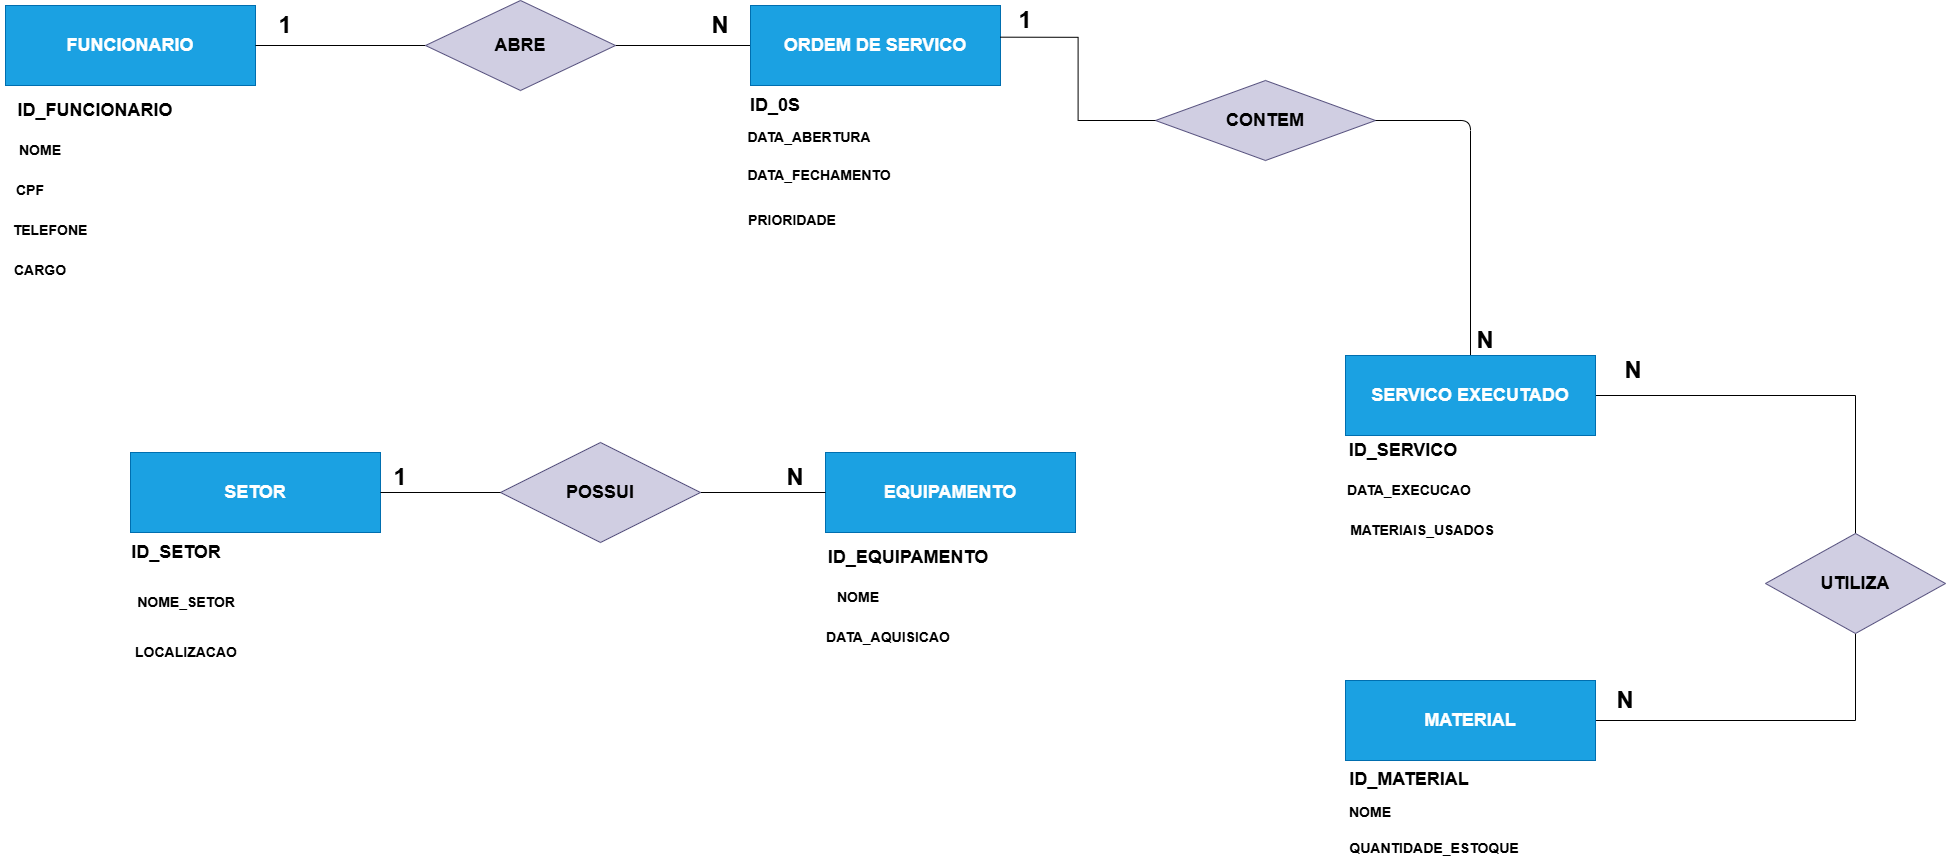

The diagram above was exported from draw.io. Its source (the exported page's mxGraphModel, read from the mxfile embedded in the PNG):
<mxGraphModel dx="2426" dy="1408" grid="0" gridSize="10" guides="1" tooltips="1" connect="1" arrows="1" fold="1" page="1" pageScale="1" pageWidth="200" pageHeight="200" background="none" math="0" shadow="0" adaptiveColors="none">
  <root>
    <mxCell id="0" />
    <mxCell id="1" parent="0" />
    <mxCell id="b3k8ZAodKwxbOx4SAByO-1" value="&lt;b&gt;&lt;font style=&quot;font-size: 18px;&quot;&gt;FUNCIONARIO&lt;/font&gt;&lt;/b&gt;" style="rounded=0;whiteSpace=wrap;html=1;fillColor=#1ba1e2;strokeColor=#006EAF;fontColor=#ffffff;" vertex="1" parent="1">
      <mxGeometry x="120" y="-100" width="250" height="80" as="geometry" />
    </mxCell>
    <mxCell id="b3k8ZAodKwxbOx4SAByO-168" style="edgeStyle=orthogonalEdgeStyle;rounded=0;orthogonalLoop=1;jettySize=auto;html=1;entryX=1;entryY=0.5;entryDx=0;entryDy=0;endArrow=none;endFill=0;" edge="1" parent="1" source="b3k8ZAodKwxbOx4SAByO-56" target="b3k8ZAodKwxbOx4SAByO-1">
      <mxGeometry relative="1" as="geometry" />
    </mxCell>
    <mxCell id="b3k8ZAodKwxbOx4SAByO-172" style="edgeStyle=orthogonalEdgeStyle;rounded=0;orthogonalLoop=1;jettySize=auto;html=1;entryX=0;entryY=0.5;entryDx=0;entryDy=0;endArrow=none;endFill=0;" edge="1" parent="1" source="b3k8ZAodKwxbOx4SAByO-56" target="b3k8ZAodKwxbOx4SAByO-75">
      <mxGeometry relative="1" as="geometry" />
    </mxCell>
    <mxCell id="b3k8ZAodKwxbOx4SAByO-56" value="&lt;b&gt;&lt;font style=&quot;font-size: 18px;&quot;&gt;ABRE&lt;/font&gt;&lt;/b&gt;" style="rhombus;whiteSpace=wrap;html=1;rounded=0;fillColor=#d0cee2;strokeColor=#56517e;" vertex="1" parent="1">
      <mxGeometry x="540" y="-105" width="190" height="90" as="geometry" />
    </mxCell>
    <mxCell id="b3k8ZAodKwxbOx4SAByO-75" value="&lt;font style=&quot;font-size: 18px;&quot;&gt;&lt;b&gt;ORDEM DE SERVICO&lt;/b&gt;&lt;/font&gt;" style="rounded=0;whiteSpace=wrap;html=1;fillColor=#1ba1e2;strokeColor=#006EAF;fontColor=#ffffff;" vertex="1" parent="1">
      <mxGeometry x="865" y="-100" width="250" height="80" as="geometry" />
    </mxCell>
    <mxCell id="b3k8ZAodKwxbOx4SAByO-139" value="&lt;font style=&quot;font-size: 18px;&quot;&gt;&lt;b&gt;CONTEM&lt;/b&gt;&lt;/font&gt;" style="rhombus;whiteSpace=wrap;html=1;rounded=0;fillColor=#d0cee2;strokeColor=#56517e;" vertex="1" parent="1">
      <mxGeometry x="1270" y="-25" width="220" height="80" as="geometry" />
    </mxCell>
    <mxCell id="b3k8ZAodKwxbOx4SAByO-146" style="edgeStyle=orthogonalEdgeStyle;rounded=0;orthogonalLoop=1;jettySize=auto;html=1;entryX=0.998;entryY=0.396;entryDx=0;entryDy=0;entryPerimeter=0;endArrow=none;endFill=0;" edge="1" parent="1" source="b3k8ZAodKwxbOx4SAByO-139" target="b3k8ZAodKwxbOx4SAByO-75">
      <mxGeometry relative="1" as="geometry" />
    </mxCell>
    <mxCell id="b3k8ZAodKwxbOx4SAByO-169" value="&lt;b&gt;&lt;font style=&quot;font-size: 24px;&quot;&gt;1&lt;/font&gt;&lt;/b&gt;" style="text;html=1;whiteSpace=wrap;strokeColor=none;fillColor=none;align=center;verticalAlign=middle;rounded=0;" vertex="1" parent="1">
      <mxGeometry x="370" y="-95" width="60" height="30" as="geometry" />
    </mxCell>
    <mxCell id="b3k8ZAodKwxbOx4SAByO-173" value="&lt;font style=&quot;font-size: 24px;&quot;&gt;&lt;b&gt;N&lt;/b&gt;&lt;/font&gt;" style="text;html=1;whiteSpace=wrap;strokeColor=none;fillColor=none;align=center;verticalAlign=middle;rounded=0;" vertex="1" parent="1">
      <mxGeometry x="805" y="-95" width="60" height="30" as="geometry" />
    </mxCell>
    <mxCell id="b3k8ZAodKwxbOx4SAByO-176" value="&lt;b&gt;&lt;font style=&quot;font-size: 24px;&quot;&gt;1&lt;/font&gt;&lt;/b&gt;" style="text;html=1;whiteSpace=wrap;strokeColor=none;fillColor=none;align=center;verticalAlign=middle;rounded=0;" vertex="1" parent="1">
      <mxGeometry x="1110" y="-100" width="60" height="30" as="geometry" />
    </mxCell>
    <mxCell id="b3k8ZAodKwxbOx4SAByO-182" style="edgeStyle=orthogonalEdgeStyle;rounded=0;orthogonalLoop=1;jettySize=auto;html=1;entryX=0.5;entryY=0;entryDx=0;entryDy=0;endArrow=none;endFill=0;" edge="1" parent="1" source="b3k8ZAodKwxbOx4SAByO-183" target="b3k8ZAodKwxbOx4SAByO-193">
      <mxGeometry relative="1" as="geometry" />
    </mxCell>
    <mxCell id="b3k8ZAodKwxbOx4SAByO-199" style="edgeStyle=orthogonalEdgeStyle;orthogonalLoop=1;jettySize=auto;html=1;entryX=1;entryY=0.5;entryDx=0;entryDy=0;endArrow=none;endFill=0;" edge="1" parent="1" source="b3k8ZAodKwxbOx4SAByO-183" target="b3k8ZAodKwxbOx4SAByO-139">
      <mxGeometry relative="1" as="geometry" />
    </mxCell>
    <mxCell id="b3k8ZAodKwxbOx4SAByO-183" value="&lt;font style=&quot;font-size: 18px;&quot;&gt;&lt;b&gt;SERVICO EXECUTADO&lt;/b&gt;&lt;/font&gt;" style="rounded=0;whiteSpace=wrap;html=1;fontSize=14;fillColor=#1ba1e2;strokeColor=#006EAF;fontColor=#ffffff;" vertex="1" parent="1">
      <mxGeometry x="1460" y="250" width="250" height="80" as="geometry" />
    </mxCell>
    <mxCell id="b3k8ZAodKwxbOx4SAByO-187" style="edgeStyle=orthogonalEdgeStyle;rounded=0;orthogonalLoop=1;jettySize=auto;html=1;exitX=0.5;exitY=1;exitDx=0;exitDy=0;" edge="1" parent="1" source="b3k8ZAodKwxbOx4SAByO-183" target="b3k8ZAodKwxbOx4SAByO-183">
      <mxGeometry relative="1" as="geometry" />
    </mxCell>
    <mxCell id="b3k8ZAodKwxbOx4SAByO-188" style="edgeStyle=orthogonalEdgeStyle;rounded=0;orthogonalLoop=1;jettySize=auto;html=1;entryX=0.5;entryY=1;entryDx=0;entryDy=0;endArrow=none;endFill=0;" edge="1" parent="1" source="b3k8ZAodKwxbOx4SAByO-189" target="b3k8ZAodKwxbOx4SAByO-193">
      <mxGeometry relative="1" as="geometry" />
    </mxCell>
    <mxCell id="b3k8ZAodKwxbOx4SAByO-189" value="&lt;font style=&quot;font-size: 18px;&quot;&gt;&lt;b&gt;MATERIAL&lt;/b&gt;&lt;/font&gt;" style="rounded=0;whiteSpace=wrap;html=1;fillColor=#1ba1e2;strokeColor=#006EAF;fontColor=#ffffff;" vertex="1" parent="1">
      <mxGeometry x="1460" y="575" width="250" height="80" as="geometry" />
    </mxCell>
    <mxCell id="b3k8ZAodKwxbOx4SAByO-193" value="&lt;font style=&quot;font-size: 18px;&quot;&gt;&lt;b&gt;UTILIZA&lt;/b&gt;&lt;/font&gt;" style="rhombus;whiteSpace=wrap;html=1;rounded=0;fillColor=#d0cee2;strokeColor=#56517e;" vertex="1" parent="1">
      <mxGeometry x="1880" y="428" width="180" height="100" as="geometry" />
    </mxCell>
    <mxCell id="b3k8ZAodKwxbOx4SAByO-194" value="&lt;b&gt;&lt;font style=&quot;font-size: 24px;&quot;&gt;N&lt;/font&gt;&lt;/b&gt;" style="text;html=1;whiteSpace=wrap;strokeColor=none;fillColor=none;align=center;verticalAlign=middle;rounded=0;" vertex="1" parent="1">
      <mxGeometry x="1570" y="220" width="60" height="30" as="geometry" />
    </mxCell>
    <mxCell id="b3k8ZAodKwxbOx4SAByO-195" value="&lt;font style=&quot;font-size: 24px;&quot;&gt;&lt;b&gt;N&lt;/b&gt;&lt;/font&gt;" style="text;html=1;whiteSpace=wrap;strokeColor=none;fillColor=none;align=center;verticalAlign=middle;rounded=0;" vertex="1" parent="1">
      <mxGeometry x="1718" y="250" width="60" height="30" as="geometry" />
    </mxCell>
    <mxCell id="b3k8ZAodKwxbOx4SAByO-196" value="&lt;font style=&quot;font-size: 24px;&quot;&gt;&lt;b&gt;N&lt;/b&gt;&lt;/font&gt;" style="text;html=1;whiteSpace=wrap;strokeColor=none;fillColor=none;align=center;verticalAlign=middle;rounded=0;" vertex="1" parent="1">
      <mxGeometry x="1710" y="580" width="60" height="30" as="geometry" />
    </mxCell>
    <mxCell id="b3k8ZAodKwxbOx4SAByO-240" value="&lt;font style=&quot;font-size: 18px;&quot;&gt;&lt;b style=&quot;&quot;&gt;ID_FUNCIONARIO&lt;/b&gt;&lt;/font&gt;" style="text;html=1;whiteSpace=wrap;strokeColor=none;fillColor=none;align=center;verticalAlign=middle;rounded=0;" vertex="1" parent="1">
      <mxGeometry x="180" y="-10" width="60" height="30" as="geometry" />
    </mxCell>
    <mxCell id="b3k8ZAodKwxbOx4SAByO-241" value="&lt;font style=&quot;font-size: 14px;&quot;&gt;NOME&lt;/font&gt;" style="text;html=1;whiteSpace=wrap;strokeColor=none;fillColor=none;align=center;verticalAlign=middle;rounded=0;fontStyle=1" vertex="1" parent="1">
      <mxGeometry x="125" y="30" width="60" height="30" as="geometry" />
    </mxCell>
    <mxCell id="b3k8ZAodKwxbOx4SAByO-242" value="&lt;font style=&quot;font-size: 14px;&quot;&gt;CPF&lt;/font&gt;" style="text;html=1;whiteSpace=wrap;strokeColor=none;fillColor=none;align=center;verticalAlign=middle;rounded=0;fontStyle=1" vertex="1" parent="1">
      <mxGeometry x="115" y="70" width="60" height="30" as="geometry" />
    </mxCell>
    <mxCell id="b3k8ZAodKwxbOx4SAByO-243" value="&lt;font style=&quot;font-size: 14px;&quot;&gt;TELEFONE&lt;/font&gt;" style="text;html=1;whiteSpace=wrap;strokeColor=none;fillColor=none;align=center;verticalAlign=middle;rounded=0;fontStyle=1" vertex="1" parent="1">
      <mxGeometry x="135" y="110" width="60" height="30" as="geometry" />
    </mxCell>
    <mxCell id="b3k8ZAodKwxbOx4SAByO-244" value="&lt;font style=&quot;font-size: 14px;&quot;&gt;CARGO&lt;/font&gt;" style="text;html=1;whiteSpace=wrap;strokeColor=none;fillColor=none;align=center;verticalAlign=middle;rounded=0;fontStyle=1" vertex="1" parent="1">
      <mxGeometry x="125" y="150" width="60" height="30" as="geometry" />
    </mxCell>
    <mxCell id="b3k8ZAodKwxbOx4SAByO-245" value="&lt;font style=&quot;font-size: 18px;&quot;&gt;&lt;b&gt;SETOR&lt;/b&gt;&lt;/font&gt;" style="rounded=0;whiteSpace=wrap;html=1;fillColor=#1ba1e2;fontColor=#ffffff;strokeColor=#006EAF;" vertex="1" parent="1">
      <mxGeometry x="245" y="347" width="250" height="80" as="geometry" />
    </mxCell>
    <mxCell id="b3k8ZAodKwxbOx4SAByO-249" value="&lt;font style=&quot;font-size: 18px;&quot;&gt;&lt;b&gt;EQUIPAMENTO&lt;/b&gt;&lt;/font&gt;" style="rounded=0;whiteSpace=wrap;html=1;fillColor=#1ba1e2;strokeColor=#006EAF;fontColor=#ffffff;" vertex="1" parent="1">
      <mxGeometry x="940" y="347" width="250" height="80" as="geometry" />
    </mxCell>
    <mxCell id="b3k8ZAodKwxbOx4SAByO-253" style="edgeStyle=orthogonalEdgeStyle;rounded=0;orthogonalLoop=1;jettySize=auto;html=1;entryX=0;entryY=0.5;entryDx=0;entryDy=0;endArrow=none;endFill=0;" edge="1" parent="1" source="b3k8ZAodKwxbOx4SAByO-254" target="b3k8ZAodKwxbOx4SAByO-249">
      <mxGeometry relative="1" as="geometry" />
    </mxCell>
    <mxCell id="b3k8ZAodKwxbOx4SAByO-254" value="&lt;font style=&quot;font-size: 18px;&quot;&gt;&lt;b&gt;POSSUI&lt;/b&gt;&lt;/font&gt;" style="rhombus;whiteSpace=wrap;html=1;rounded=0;fillColor=#d0cee2;strokeColor=#56517e;" vertex="1" parent="1">
      <mxGeometry x="615" y="337" width="200" height="100" as="geometry" />
    </mxCell>
    <mxCell id="b3k8ZAodKwxbOx4SAByO-255" style="edgeStyle=orthogonalEdgeStyle;rounded=0;orthogonalLoop=1;jettySize=auto;html=1;endArrow=none;endFill=0;" edge="1" parent="1" source="b3k8ZAodKwxbOx4SAByO-254" target="b3k8ZAodKwxbOx4SAByO-245">
      <mxGeometry relative="1" as="geometry" />
    </mxCell>
    <mxCell id="b3k8ZAodKwxbOx4SAByO-256" value="&lt;b&gt;&lt;font style=&quot;font-size: 24px;&quot;&gt;1&lt;/font&gt;&lt;/b&gt;" style="text;html=1;whiteSpace=wrap;strokeColor=none;fillColor=none;align=center;verticalAlign=middle;rounded=0;" vertex="1" parent="1">
      <mxGeometry x="485" y="357" width="60" height="30" as="geometry" />
    </mxCell>
    <mxCell id="b3k8ZAodKwxbOx4SAByO-257" value="&lt;b&gt;&lt;font style=&quot;font-size: 24px;&quot;&gt;N&lt;/font&gt;&lt;/b&gt;" style="text;html=1;whiteSpace=wrap;strokeColor=none;fillColor=none;align=center;verticalAlign=middle;rounded=0;" vertex="1" parent="1">
      <mxGeometry x="880" y="357" width="60" height="30" as="geometry" />
    </mxCell>
    <mxCell id="b3k8ZAodKwxbOx4SAByO-258" value="&lt;span&gt;&lt;font style=&quot;font-size: 18px;&quot;&gt;ID_MATERIAL&lt;/font&gt;&lt;/span&gt;" style="text;html=1;whiteSpace=wrap;strokeColor=none;fillColor=none;align=center;verticalAlign=middle;rounded=0;fontSize=14;fontStyle=1" vertex="1" parent="1">
      <mxGeometry x="1494" y="659" width="60" height="30" as="geometry" />
    </mxCell>
    <mxCell id="b3k8ZAodKwxbOx4SAByO-259" value="NOME" style="text;html=1;whiteSpace=wrap;strokeColor=none;fillColor=none;align=center;verticalAlign=middle;rounded=0;fontSize=14;fontStyle=1" vertex="1" parent="1">
      <mxGeometry x="1455" y="692" width="60" height="30" as="geometry" />
    </mxCell>
    <mxCell id="b3k8ZAodKwxbOx4SAByO-260" value="QUANTIDADE_ESTOQUE" style="text;html=1;whiteSpace=wrap;strokeColor=none;fillColor=none;align=center;verticalAlign=middle;rounded=0;fontSize=14;fontStyle=1" vertex="1" parent="1">
      <mxGeometry x="1519" y="728" width="60" height="30" as="geometry" />
    </mxCell>
    <mxCell id="b3k8ZAodKwxbOx4SAByO-271" value="&lt;b&gt;&lt;font style=&quot;font-size: 18px;&quot;&gt;ID_SERVICO&lt;/font&gt;&lt;/b&gt;" style="text;html=1;whiteSpace=wrap;strokeColor=none;fillColor=none;align=center;verticalAlign=middle;rounded=0;fontSize=14;" vertex="1" parent="1">
      <mxGeometry x="1488" y="330" width="60" height="30" as="geometry" />
    </mxCell>
    <mxCell id="b3k8ZAodKwxbOx4SAByO-272" value="DATA_EXECUCAO" style="text;html=1;whiteSpace=wrap;strokeColor=none;fillColor=none;align=center;verticalAlign=middle;rounded=0;fontSize=14;fontStyle=1" vertex="1" parent="1">
      <mxGeometry x="1494" y="370" width="60" height="30" as="geometry" />
    </mxCell>
    <mxCell id="b3k8ZAodKwxbOx4SAByO-273" value="MATERIAIS_USADOS" style="text;html=1;whiteSpace=wrap;strokeColor=none;fillColor=none;align=center;verticalAlign=middle;rounded=0;fontSize=14;fontStyle=1" vertex="1" parent="1">
      <mxGeometry x="1507" y="410" width="60" height="30" as="geometry" />
    </mxCell>
    <mxCell id="b3k8ZAodKwxbOx4SAByO-274" value="&lt;font style=&quot;font-size: 18px;&quot;&gt;&lt;span style=&quot;&quot;&gt;ID_EQUIPAMENTO&lt;/span&gt;&lt;/font&gt;" style="text;html=1;whiteSpace=wrap;strokeColor=none;fillColor=none;align=center;verticalAlign=middle;rounded=0;fontStyle=1" vertex="1" parent="1">
      <mxGeometry x="993" y="437" width="60" height="30" as="geometry" />
    </mxCell>
    <mxCell id="b3k8ZAodKwxbOx4SAByO-275" value="&lt;font&gt;NOME&lt;/font&gt;" style="text;html=1;whiteSpace=wrap;strokeColor=none;fillColor=none;align=center;verticalAlign=middle;rounded=0;fontStyle=1;fontSize=14;" vertex="1" parent="1">
      <mxGeometry x="943" y="477" width="60" height="30" as="geometry" />
    </mxCell>
    <mxCell id="b3k8ZAodKwxbOx4SAByO-276" value="&lt;font&gt;DATA_AQUISICAO&lt;/font&gt;" style="text;html=1;whiteSpace=wrap;strokeColor=none;fillColor=none;align=center;verticalAlign=middle;rounded=0;fontStyle=1;fontSize=14;" vertex="1" parent="1">
      <mxGeometry x="973" y="517" width="60" height="30" as="geometry" />
    </mxCell>
    <mxCell id="b3k8ZAodKwxbOx4SAByO-277" value="&lt;font style=&quot;font-size: 18px;&quot;&gt;&lt;span style=&quot;&quot;&gt;ID_0S&lt;/span&gt;&lt;/font&gt;" style="text;html=1;whiteSpace=wrap;strokeColor=none;fillColor=none;align=center;verticalAlign=middle;rounded=0;fontStyle=1" vertex="1" parent="1">
      <mxGeometry x="860" y="-15" width="60" height="30" as="geometry" />
    </mxCell>
    <mxCell id="b3k8ZAodKwxbOx4SAByO-278" value="&lt;font&gt;DATA_ABERTURA&lt;/font&gt;" style="text;html=1;whiteSpace=wrap;strokeColor=none;fillColor=none;align=center;verticalAlign=middle;rounded=0;fontSize=14;fontStyle=1" vertex="1" parent="1">
      <mxGeometry x="894" y="17" width="60" height="30" as="geometry" />
    </mxCell>
    <mxCell id="b3k8ZAodKwxbOx4SAByO-279" value="&lt;font&gt;DATA_FECHAMENTO&lt;/font&gt;" style="text;html=1;whiteSpace=wrap;strokeColor=none;fillColor=none;align=center;verticalAlign=middle;rounded=0;fontSize=14;fontStyle=1" vertex="1" parent="1">
      <mxGeometry x="904" y="52" width="60" height="36" as="geometry" />
    </mxCell>
    <mxCell id="b3k8ZAodKwxbOx4SAByO-280" value="&lt;font&gt;PRIORIDADE&lt;/font&gt;" style="text;html=1;whiteSpace=wrap;strokeColor=none;fillColor=none;align=center;verticalAlign=middle;rounded=0;fontSize=14;fontStyle=1" vertex="1" parent="1">
      <mxGeometry x="877" y="100" width="60" height="30" as="geometry" />
    </mxCell>
    <mxCell id="b3k8ZAodKwxbOx4SAByO-285" value="&lt;span&gt;&lt;font style=&quot;font-size: 18px;&quot;&gt;ID_SETOR&lt;/font&gt;&lt;/span&gt;" style="text;html=1;whiteSpace=wrap;strokeColor=none;fillColor=none;align=center;verticalAlign=middle;rounded=0;fontStyle=1" vertex="1" parent="1">
      <mxGeometry x="261" y="432" width="60" height="30" as="geometry" />
    </mxCell>
    <mxCell id="b3k8ZAodKwxbOx4SAByO-286" value="&lt;font style=&quot;font-size: 14px;&quot;&gt;NOME_SETOR&lt;/font&gt;" style="text;html=1;whiteSpace=wrap;strokeColor=none;fillColor=none;align=center;verticalAlign=middle;rounded=0;fontStyle=1" vertex="1" parent="1">
      <mxGeometry x="271" y="482" width="60" height="30" as="geometry" />
    </mxCell>
    <mxCell id="b3k8ZAodKwxbOx4SAByO-287" value="&lt;font style=&quot;font-size: 14px;&quot;&gt;LOCALIZACAO&lt;/font&gt;" style="text;html=1;whiteSpace=wrap;strokeColor=none;fillColor=none;align=center;verticalAlign=middle;rounded=0;fontStyle=1" vertex="1" parent="1">
      <mxGeometry x="271" y="532" width="60" height="30" as="geometry" />
    </mxCell>
  </root>
</mxGraphModel>